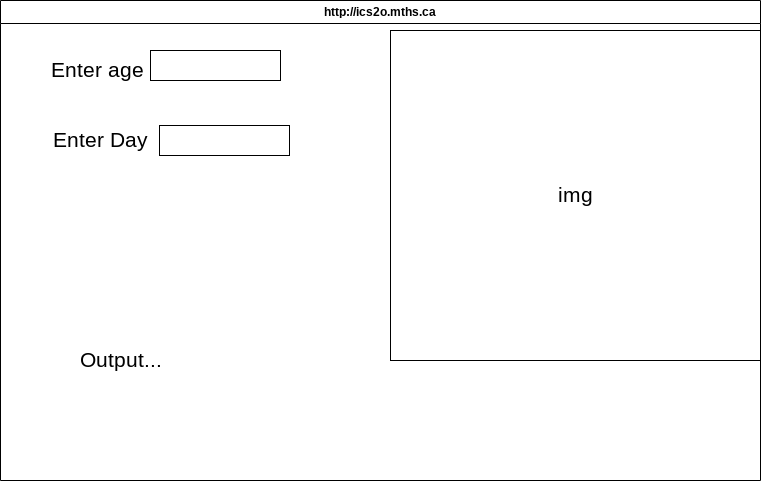

The diagram above was exported from draw.io. Its source (the exported page's mxGraphModel, read from the mxfile embedded in the PNG):
<mxGraphModel dx="1032" dy="794" grid="1" gridSize="10" guides="1" tooltips="1" connect="1" arrows="1" fold="1" page="1" pageScale="1" pageWidth="850" pageHeight="1100" math="0" shadow="0">
  <root>
    <mxCell id="0" />
    <mxCell id="1" parent="0" />
    <mxCell id="7" value="http://ics2o.mths.ca" style="swimlane;whiteSpace=wrap;html=1;" parent="1" vertex="1">
      <mxGeometry x="40" y="40" width="760" height="480" as="geometry" />
    </mxCell>
    <mxCell id="8" value="&lt;font style=&quot;font-size: 21px;&quot;&gt;Enter age&amp;nbsp;&lt;/font&gt;" style="text;html=1;align=center;verticalAlign=middle;resizable=0;points=[];autosize=1;strokeColor=none;fillColor=none;" vertex="1" parent="7">
      <mxGeometry x="40" y="50" width="120" height="40" as="geometry" />
    </mxCell>
    <mxCell id="9" value="" style="whiteSpace=wrap;html=1;fontSize=21;" vertex="1" parent="7">
      <mxGeometry x="150" y="50" width="130" height="30" as="geometry" />
    </mxCell>
    <mxCell id="10" value="Enter Day" style="text;html=1;align=center;verticalAlign=middle;resizable=0;points=[];autosize=1;strokeColor=none;fillColor=none;fontSize=21;" vertex="1" parent="7">
      <mxGeometry x="40" y="120" width="120" height="40" as="geometry" />
    </mxCell>
    <mxCell id="11" value="" style="whiteSpace=wrap;html=1;fontSize=21;" vertex="1" parent="7">
      <mxGeometry x="159" y="125" width="130" height="30" as="geometry" />
    </mxCell>
    <mxCell id="12" value="Output..." style="text;html=1;align=center;verticalAlign=middle;resizable=0;points=[];autosize=1;strokeColor=none;fillColor=none;fontSize=21;" vertex="1" parent="7">
      <mxGeometry x="70" y="340" width="100" height="40" as="geometry" />
    </mxCell>
    <mxCell id="13" value="img" style="whiteSpace=wrap;html=1;fontSize=21;" vertex="1" parent="7">
      <mxGeometry x="390" y="30" width="370" height="330" as="geometry" />
    </mxCell>
  </root>
</mxGraphModel>